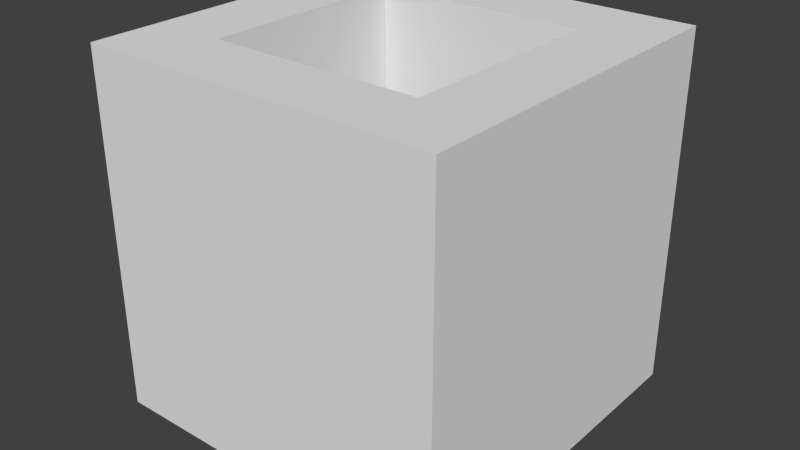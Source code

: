 # Source: trap.blend  (saved by Blender 2.72.0; exported with 4.5.12 LTS)
import bpy
from mathutils import Matrix  # noqa: F401  (used for matrix-valued properties, if any)

bpy.ops.wm.read_factory_settings(use_empty=True)
scene = bpy.context.scene
scene.name = 'Scene'

# ---- collections
col_collection_1 = bpy.data.collections.new('Collection 1'); scene.collection.children.link(col_collection_1)

# ---- materials (node trees are filled in below, after node groups)
mat_material = bpy.data.materials.new('Material')
mat_material.alpha_threshold = 0.0
mat_material.use_transparent_shadow = False
mat_material.roughness = 0.5
mat_material.line_color = (0.0, 0.0, 0.0, 1.0)
mat_material_002 = bpy.data.materials.new('Material.002')
mat_material_002.alpha_threshold = 0.0
mat_material_002.use_transparent_shadow = False
mat_material_002.diffuse_color = (0.8, 0.0, 0.000424, 1.0)
mat_material_002.roughness = 0.5

# ---- material node trees

# ---- world
world_world = bpy.data.worlds.new('World'); scene.world = world_world
world_world.color = (0.05088, 0.05088, 0.05088)
world_world.use_sun_shadow = False
world_world.sun_shadow_jitter_overblur = 0.0
world_world.cycles.sampling_method = 'MANUAL'
world_world.cycles.sample_map_resolution = 256

# ---- meshes
me_cube = bpy.data.meshes.new('Cube')
me_cube.from_pydata([(1.0, 1.0, -1.0), (1.0, -1.0, -1.0), (-1.0, -1.0, -1.0), (-1.0, 1.0, -1.0), (1.0, 1.0, 1.0), (-1.0, 1.0, 1.0), (1.0, -1.0, 1.0), (-1.0, -1.0, 1.0), (-0.5955, -0.5955, 0.9982), (-0.5955, 0.5955, 0.9982), (0.5955, 0.5955, 0.9982), (0.5955, -0.5955, 0.9982), (0.5955, 0.5955, -0.5413), (-0.5955, 0.5955, -0.5413), (-0.5955, -0.5955, -0.5413), (0.5955, -0.5955, -0.5413)], [], [(0, 1, 2, 3), (4, 0, 3, 5), (0, 4, 6, 1), (1, 6, 7, 2), (2, 7, 5, 3), (4, 5, 7, 8, 9, 10), (4, 10, 11, 8, 7, 6), (12, 13, 14, 15), (10, 9, 13, 12), (11, 10, 12, 15), (8, 11, 15, 14), (9, 8, 14, 13)])
me_cube.materials.append(mat_material)
me_cube.use_remesh_preserve_volume = False
me_cube.use_remesh_preserve_attributes = False
me_cube.use_mirror_vertex_groups = False
me_cube.update()
me_cone_008 = bpy.data.meshes.new('Cone.008')
me_cone_008.from_pydata([(-0.453, -0.04458, -0.2503), (-0.2971, -0.1201, -0.2513), (-0.3904, -0.1207, 0.25), (-0.4404, -0.2173, -0.2482), (-0.3807, -0.3729, -0.25), (-0.2941, -0.5229, -0.25), (-0.3807, -0.4729, 0.25), (-0.4673, -0.5229, -0.25), (-0.09463, -0.4787, -0.2522), (-0.2574, -0.5378, -0.2471), (-0.1799, -0.4543, 0.2499), (-0.2272, -0.3672, -0.2503), (-0.157, 0.004658, -0.2495), (-0.1149, -0.1634, -0.2496), (-0.1885, -0.09302, 0.25), (-0.2814, -0.1158, -0.2509), (-0.1865, -0.1796, -0.25), (-0.09988, -0.3296, -0.25), (-0.1865, -0.2796, 0.25), (-0.2731, -0.3296, -0.25), (-0.4061, -0.3589, -0.2457), (-0.5487, -0.457, -0.2506), (-0.5264, -0.3615, 0.2498), (-0.5623, -0.2844, -0.253), (-0.01052, -0.1043, -0.2511), (-0.02111, -0.2771, -0.2493), (-0.06302, -0.1827, 0.25), (-0.1655, -0.1815, -0.2495), (0.04217, -0.5533, -0.2511), (-0.08179, -0.4324, -0.246), (0.03428, -0.4585, 0.2498), (0.08479, -0.3854, -0.2523), (0.0, 0.1, -0.25), (0.0866, -0.05, -0.25), (0.0, 0.0, 0.25), (-0.0866, -0.05, -0.25), (-0.4707, 0.08044, -0.249), (-0.464, -0.09264, -0.2495), (-0.5246, -0.009928, 0.25), (-0.6172, -0.01188, -0.2514)], [], [(1, 2, 3), (0, 2, 1), (3, 2, 0), (0, 1, 3), (5, 6, 7), (4, 6, 5), (7, 6, 4), (4, 5, 7), (9, 10, 11), (8, 10, 9), (11, 10, 8), (8, 9, 11), (13, 14, 15), (12, 14, 13), (15, 14, 12), (12, 13, 15), (17, 18, 19), (16, 18, 17), (19, 18, 16), (16, 17, 19), (21, 22, 23), (20, 22, 21), (23, 22, 20), (20, 21, 23), (25, 26, 27), (24, 26, 25), (27, 26, 24), (24, 25, 27), (29, 30, 31), (28, 30, 29), (31, 30, 28), (28, 29, 31), (33, 34, 35), (32, 34, 33), (35, 34, 32), (32, 33, 35), (37, 38, 39), (36, 38, 37), (39, 38, 36), (36, 37, 39)])
me_cone_008.materials.append(mat_material_002)
me_cone_008.use_remesh_preserve_volume = False
me_cone_008.use_remesh_preserve_attributes = False
me_cone_008.use_mirror_vertex_groups = False
me_cone_008.update()

# ---- objects
ob_cube = bpy.data.objects.new('Cube', me_cube)
ob_cone_008 = bpy.data.objects.new('Cone.008', me_cone_008)

# ---- transforms, parenting, visibility, modifiers, constraints
ob_cube.location = (0.0, 0.0, 0.0)
ob_cube.scale = (0.5, 0.5, 0.5)
ob_cube.lock_rotations_4d = False
ob_cube.empty_display_type = 'ARROWS'
ob_cube.lineart.crease_threshold = 0.0
ob_cone_008.location = (0.1596, 0.1569, -0.1004)
ob_cone_008.scale = (0.6917, 0.6917, 0.6917)
ob_cone_008.lineart.crease_threshold = 0.0

# ---- collection membership
col_collection_1.objects.link(ob_cube)
col_collection_1.objects.link(ob_cone_008)

# ---- scene / render settings (as saved in the file)
scene.frame_start = 1; scene.frame_end = 250; scene.frame_set(1)
scene.render.engine = 'BLENDER_EEVEE_NEXT'
scene.render.resolution_percentage = 50
scene.render.dither_intensity = 0.0
scene.cycles.use_denoising = False
scene.cycles.samples = 10
scene.cycles.sampling_pattern = 'TABULATED_SOBOL'
scene.cycles.light_sampling_threshold = 0.0
scene.cycles.use_adaptive_sampling = False
scene.cycles.use_light_tree = False
scene.cycles.blur_glossy = 0.0
scene.cycles.pixel_filter_type = 'GAUSSIAN'
scene.cycles.sample_clamp_indirect = 0.0
scene.view_settings.view_transform = 'Standard'
bpy.context.view_layer.update()

# ---- added for rendering (the .blend has no active camera and no usable light): camera, sun
cam_auto = bpy.data.cameras.new('AutoCamera')
cam_auto.lens = 50.0
cam_auto.sensor_width = 36.0
cam_auto.clip_end = 1000.0
ob_auto_camera = bpy.data.objects.new('AutoCamera', cam_auto)
scene.collection.objects.link(ob_auto_camera)
ob_auto_camera.location = (1.60254, -1.92304, 1.28203)
ob_auto_camera.rotation_euler = (1.09748, -7.21219e-08, 0.694738)
scene.camera = ob_auto_camera
light_auto_sun = bpy.data.lights.new('AutoSun', 'SUN')
light_auto_sun.energy = 3.0
light_auto_sun.angle = 0.0523599
ob_auto_sun = bpy.data.objects.new('AutoSun', light_auto_sun)
scene.collection.objects.link(ob_auto_sun)
ob_auto_sun.rotation_euler = (0.872665, 0.174533, 0.523599)
bpy.context.view_layer.update()

